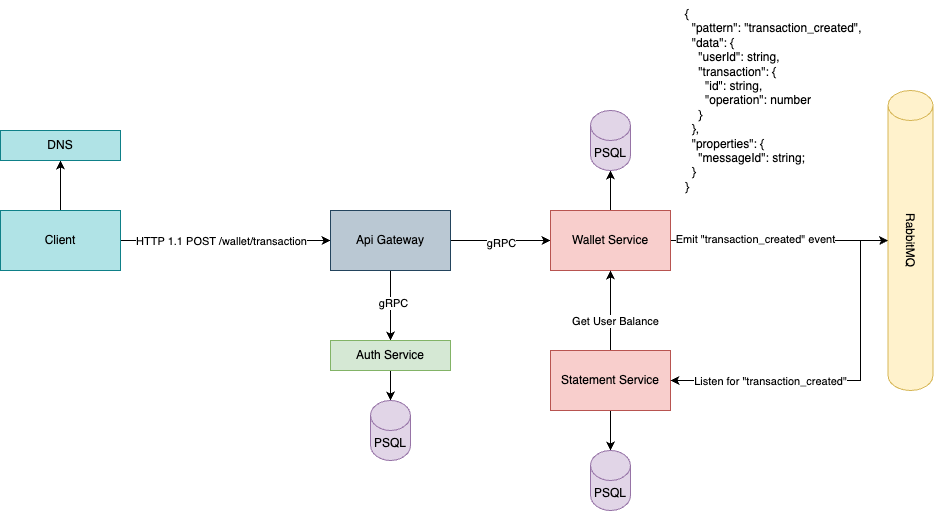

The diagram above was exported from draw.io. Its source (the exported page's mxGraphModel, read from the mxfile embedded in the PNG):
<mxGraphModel dx="2186" dy="986" grid="1" gridSize="10" guides="1" tooltips="1" connect="1" arrows="1" fold="1" page="1" pageScale="1" pageWidth="850" pageHeight="1100" math="0" shadow="0">
  <root>
    <mxCell id="0" />
    <mxCell id="1" parent="0" />
    <mxCell id="Lnx8GH-yhVP7PAM-jpvh-4" value="" style="edgeStyle=orthogonalEdgeStyle;rounded=0;orthogonalLoop=1;jettySize=auto;html=1;" edge="1" parent="1" source="Lnx8GH-yhVP7PAM-jpvh-7" target="Lnx8GH-yhVP7PAM-jpvh-8">
      <mxGeometry relative="1" as="geometry" />
    </mxCell>
    <mxCell id="Lnx8GH-yhVP7PAM-jpvh-5" value="" style="edgeStyle=orthogonalEdgeStyle;rounded=0;orthogonalLoop=1;jettySize=auto;html=1;" edge="1" parent="1" source="Lnx8GH-yhVP7PAM-jpvh-7" target="Lnx8GH-yhVP7PAM-jpvh-15">
      <mxGeometry relative="1" as="geometry" />
    </mxCell>
    <mxCell id="Lnx8GH-yhVP7PAM-jpvh-6" value="HTTP 1.1 POST /wallet/transaction" style="edgeLabel;html=1;align=center;verticalAlign=middle;resizable=0;points=[];" vertex="1" connectable="0" parent="Lnx8GH-yhVP7PAM-jpvh-5">
      <mxGeometry x="0.0889" y="-4" relative="1" as="geometry">
        <mxPoint x="-14" y="-4" as="offset" />
      </mxGeometry>
    </mxCell>
    <mxCell id="Lnx8GH-yhVP7PAM-jpvh-7" value="Client" style="rounded=0;whiteSpace=wrap;html=1;fillColor=#b0e3e6;strokeColor=#0e8088;" vertex="1" parent="1">
      <mxGeometry x="-80" y="240" width="120" height="60" as="geometry" />
    </mxCell>
    <mxCell id="Lnx8GH-yhVP7PAM-jpvh-8" value="DNS" style="rounded=0;whiteSpace=wrap;html=1;fillColor=#b0e3e6;strokeColor=#0e8088;" vertex="1" parent="1">
      <mxGeometry x="-80" y="160" width="120" height="30" as="geometry" />
    </mxCell>
    <mxCell id="Lnx8GH-yhVP7PAM-jpvh-13" value="" style="edgeStyle=orthogonalEdgeStyle;rounded=0;orthogonalLoop=1;jettySize=auto;html=1;" edge="1" parent="1" source="Lnx8GH-yhVP7PAM-jpvh-15" target="Lnx8GH-yhVP7PAM-jpvh-26">
      <mxGeometry relative="1" as="geometry" />
    </mxCell>
    <mxCell id="Lnx8GH-yhVP7PAM-jpvh-14" value="gRPC" style="edgeLabel;html=1;align=center;verticalAlign=middle;resizable=0;points=[];" vertex="1" connectable="0" parent="Lnx8GH-yhVP7PAM-jpvh-13">
      <mxGeometry x="-0.0857" y="2" relative="1" as="geometry">
        <mxPoint as="offset" />
      </mxGeometry>
    </mxCell>
    <mxCell id="Lnx8GH-yhVP7PAM-jpvh-29" value="" style="edgeStyle=orthogonalEdgeStyle;rounded=0;orthogonalLoop=1;jettySize=auto;html=1;" edge="1" parent="1" source="Lnx8GH-yhVP7PAM-jpvh-15" target="Lnx8GH-yhVP7PAM-jpvh-17">
      <mxGeometry relative="1" as="geometry" />
    </mxCell>
    <mxCell id="Lnx8GH-yhVP7PAM-jpvh-30" value="gRPC" style="edgeLabel;html=1;align=center;verticalAlign=middle;resizable=0;points=[];" vertex="1" connectable="0" parent="Lnx8GH-yhVP7PAM-jpvh-29">
      <mxGeometry x="-0.0067" y="-2" relative="1" as="geometry">
        <mxPoint as="offset" />
      </mxGeometry>
    </mxCell>
    <mxCell id="Lnx8GH-yhVP7PAM-jpvh-15" value="Api Gateway" style="rounded=0;whiteSpace=wrap;html=1;fillColor=#bac8d3;strokeColor=#23445d;" vertex="1" parent="1">
      <mxGeometry x="250" y="240" width="120" height="60" as="geometry" />
    </mxCell>
    <mxCell id="Lnx8GH-yhVP7PAM-jpvh-31" style="edgeStyle=orthogonalEdgeStyle;rounded=0;orthogonalLoop=1;jettySize=auto;html=1;entryX=0;entryY=0.5;entryDx=0;entryDy=0;entryPerimeter=0;" edge="1" parent="1" source="Lnx8GH-yhVP7PAM-jpvh-17" target="Lnx8GH-yhVP7PAM-jpvh-21">
      <mxGeometry relative="1" as="geometry" />
    </mxCell>
    <mxCell id="Lnx8GH-yhVP7PAM-jpvh-33" value="Emit &quot;transaction_created&quot; event" style="edgeLabel;html=1;align=center;verticalAlign=middle;resizable=0;points=[];" vertex="1" connectable="0" parent="Lnx8GH-yhVP7PAM-jpvh-31">
      <mxGeometry x="-0.2276" y="2" relative="1" as="geometry">
        <mxPoint as="offset" />
      </mxGeometry>
    </mxCell>
    <mxCell id="Lnx8GH-yhVP7PAM-jpvh-42" value="" style="edgeStyle=orthogonalEdgeStyle;rounded=0;orthogonalLoop=1;jettySize=auto;html=1;" edge="1" parent="1" source="Lnx8GH-yhVP7PAM-jpvh-17" target="Lnx8GH-yhVP7PAM-jpvh-41">
      <mxGeometry relative="1" as="geometry" />
    </mxCell>
    <mxCell id="Lnx8GH-yhVP7PAM-jpvh-17" value="Wallet Service" style="rounded=0;whiteSpace=wrap;html=1;fillColor=#f8cecc;strokeColor=#b85450;" vertex="1" parent="1">
      <mxGeometry x="470" y="240" width="120" height="60" as="geometry" />
    </mxCell>
    <mxCell id="Lnx8GH-yhVP7PAM-jpvh-18" value="" style="edgeStyle=orthogonalEdgeStyle;rounded=0;orthogonalLoop=1;jettySize=auto;html=1;" edge="1" parent="1" source="Lnx8GH-yhVP7PAM-jpvh-19" target="Lnx8GH-yhVP7PAM-jpvh-23">
      <mxGeometry relative="1" as="geometry" />
    </mxCell>
    <mxCell id="Lnx8GH-yhVP7PAM-jpvh-37" style="edgeStyle=orthogonalEdgeStyle;rounded=0;orthogonalLoop=1;jettySize=auto;html=1;entryX=0.5;entryY=1;entryDx=0;entryDy=0;" edge="1" parent="1" source="Lnx8GH-yhVP7PAM-jpvh-19" target="Lnx8GH-yhVP7PAM-jpvh-17">
      <mxGeometry relative="1" as="geometry" />
    </mxCell>
    <mxCell id="Lnx8GH-yhVP7PAM-jpvh-38" value="Get User Balance" style="edgeLabel;html=1;align=center;verticalAlign=middle;resizable=0;points=[];" vertex="1" connectable="0" parent="Lnx8GH-yhVP7PAM-jpvh-37">
      <mxGeometry x="-0.2389" y="-4" relative="1" as="geometry">
        <mxPoint as="offset" />
      </mxGeometry>
    </mxCell>
    <mxCell id="Lnx8GH-yhVP7PAM-jpvh-19" value="Statement Service" style="rounded=0;whiteSpace=wrap;html=1;fillColor=#f8cecc;strokeColor=#b85450;" vertex="1" parent="1">
      <mxGeometry x="470" y="380" width="120" height="60" as="geometry" />
    </mxCell>
    <mxCell id="Lnx8GH-yhVP7PAM-jpvh-35" style="edgeStyle=orthogonalEdgeStyle;rounded=0;orthogonalLoop=1;jettySize=auto;html=1;entryX=1;entryY=0.5;entryDx=0;entryDy=0;" edge="1" parent="1" source="Lnx8GH-yhVP7PAM-jpvh-21" target="Lnx8GH-yhVP7PAM-jpvh-19">
      <mxGeometry relative="1" as="geometry">
        <Array as="points">
          <mxPoint x="780" y="270" />
          <mxPoint x="780" y="410" />
        </Array>
      </mxGeometry>
    </mxCell>
    <mxCell id="Lnx8GH-yhVP7PAM-jpvh-36" value="Listen for &quot;transaction_created&quot;" style="edgeLabel;html=1;align=center;verticalAlign=middle;resizable=0;points=[];" vertex="1" connectable="0" parent="Lnx8GH-yhVP7PAM-jpvh-35">
      <mxGeometry x="0.6047" relative="1" as="geometry">
        <mxPoint x="29" as="offset" />
      </mxGeometry>
    </mxCell>
    <mxCell id="Lnx8GH-yhVP7PAM-jpvh-21" value="" style="shape=cylinder3;whiteSpace=wrap;html=1;boundedLbl=1;backgroundOutline=1;size=15;rotation=0;fillColor=#fff2cc;strokeColor=#d6b656;" vertex="1" parent="1">
      <mxGeometry x="807.5" y="120" width="45" height="300" as="geometry" />
    </mxCell>
    <mxCell id="Lnx8GH-yhVP7PAM-jpvh-22" value="RabbitMQ" style="text;html=1;strokeColor=none;fillColor=none;align=center;verticalAlign=middle;whiteSpace=wrap;rounded=0;rotation=90;" vertex="1" parent="1">
      <mxGeometry x="800" y="255" width="60" height="30" as="geometry" />
    </mxCell>
    <mxCell id="Lnx8GH-yhVP7PAM-jpvh-23" value="PSQL" style="shape=cylinder3;whiteSpace=wrap;html=1;boundedLbl=1;backgroundOutline=1;size=15;fillColor=#e1d5e7;strokeColor=#9673a6;" vertex="1" parent="1">
      <mxGeometry x="510" y="480" width="40" height="60" as="geometry" />
    </mxCell>
    <mxCell id="Lnx8GH-yhVP7PAM-jpvh-25" value="" style="edgeStyle=orthogonalEdgeStyle;rounded=0;orthogonalLoop=1;jettySize=auto;html=1;" edge="1" parent="1" source="Lnx8GH-yhVP7PAM-jpvh-26" target="Lnx8GH-yhVP7PAM-jpvh-27">
      <mxGeometry relative="1" as="geometry" />
    </mxCell>
    <mxCell id="Lnx8GH-yhVP7PAM-jpvh-26" value="Auth Service" style="rounded=0;whiteSpace=wrap;html=1;fillColor=#d5e8d4;strokeColor=#82b366;" vertex="1" parent="1">
      <mxGeometry x="250" y="370" width="120" height="30" as="geometry" />
    </mxCell>
    <mxCell id="Lnx8GH-yhVP7PAM-jpvh-27" value="PSQL" style="shape=cylinder3;whiteSpace=wrap;html=1;boundedLbl=1;backgroundOutline=1;size=15;fillColor=#e1d5e7;strokeColor=#9673a6;" vertex="1" parent="1">
      <mxGeometry x="290" y="430" width="40" height="60" as="geometry" />
    </mxCell>
    <mxCell id="Lnx8GH-yhVP7PAM-jpvh-32" value="{&#10;  &quot;pattern&quot;: &quot;transaction_created&quot;,&#10;  &quot;data&quot;: {&#10;    &quot;userId&quot;: string,&#10;    &quot;transaction&quot;: {&#10;      &quot;id&quot;: string,&#10;      &quot;operation&quot;: number&#10;    }&#10;  },&#10;  &quot;properties&quot;: {&#10;    &quot;messageId&quot;: string;&#10;  }&#10;}" style="text;whiteSpace=wrap;" vertex="1" parent="1">
      <mxGeometry x="602.5" y="30" width="197.5" height="200" as="geometry" />
    </mxCell>
    <mxCell id="Lnx8GH-yhVP7PAM-jpvh-41" value="PSQL" style="shape=cylinder3;whiteSpace=wrap;html=1;boundedLbl=1;backgroundOutline=1;size=15;fillColor=#e1d5e7;strokeColor=#9673a6;" vertex="1" parent="1">
      <mxGeometry x="510" y="140" width="40" height="60" as="geometry" />
    </mxCell>
  </root>
</mxGraphModel>